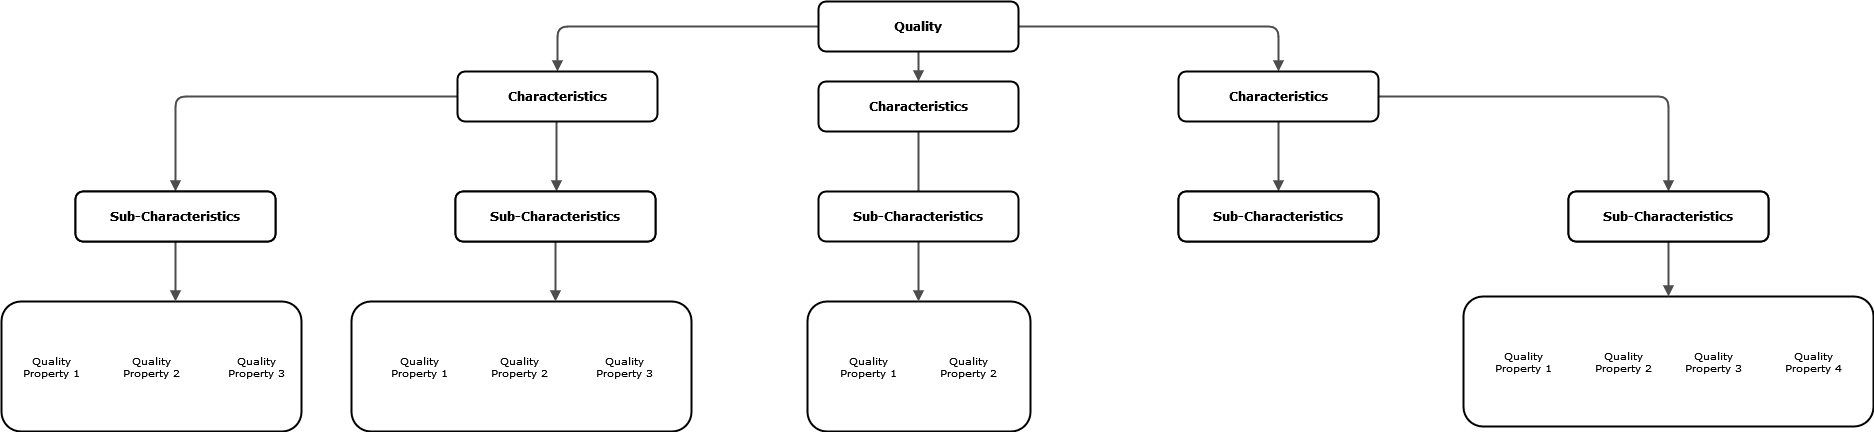

The diagram above was exported from draw.io. Its source (the exported page's mxGraphModel, read from the mxfile embedded in the PNG):
<mxGraphModel dx="1422" dy="780" grid="1" gridSize="10" guides="1" tooltips="1" connect="1" arrows="1" fold="1" page="1" pageScale="1" pageWidth="1100" pageHeight="850" background="none" math="0" shadow="0">
  <root>
    <mxCell id="0" />
    <mxCell id="1" parent="0" />
    <mxCell id="218ae93e1282097f-12" value="" style="whiteSpace=wrap;html=1;rounded=1;shadow=0;comic=0;strokeWidth=2;fontFamily=Verdana;align=center;fontSize=10;" parent="1" vertex="1">
      <mxGeometry x="70" y="440" width="300" height="130" as="geometry" />
    </mxCell>
    <mxCell id="218ae93e1282097f-19" value="" style="whiteSpace=wrap;html=1;rounded=1;shadow=0;comic=0;strokeWidth=2;fontFamily=Verdana;align=center;fontSize=10;" parent="1" vertex="1">
      <mxGeometry x="420" y="440" width="340" height="130" as="geometry" />
    </mxCell>
    <mxCell id="218ae93e1282097f-24" value="" style="whiteSpace=wrap;html=1;rounded=1;shadow=0;comic=0;strokeWidth=2;fontFamily=Verdana;align=center;fontSize=10;" parent="1" vertex="1">
      <mxGeometry x="876" y="440" width="223" height="130" as="geometry" />
    </mxCell>
    <mxCell id="218ae93e1282097f-34" value="" style="whiteSpace=wrap;html=1;rounded=1;shadow=0;comic=0;strokeWidth=2;fontFamily=Verdana;align=center;fontSize=10;" parent="1" vertex="1">
      <mxGeometry x="1532" y="435" width="410" height="130" as="geometry" />
    </mxCell>
    <mxCell id="218ae93e1282097f-42" value="" style="edgeStyle=orthogonalEdgeStyle;rounded=1;html=1;labelBackgroundColor=none;endArrow=block;endFill=1;strokeColor=#4D4D4D;strokeWidth=2;fontFamily=Verdana;fontSize=12;fontStyle=1" parent="1" source="6257edae8c83ed4a-1" target="6257edae8c83ed4a-12" edge="1">
      <mxGeometry relative="1" as="geometry" />
    </mxCell>
    <mxCell id="218ae93e1282097f-43" value="" style="edgeStyle=orthogonalEdgeStyle;rounded=1;html=1;labelBackgroundColor=none;endArrow=block;endFill=1;strokeColor=#4D4D4D;strokeWidth=2;fontFamily=Verdana;fontSize=12;fontStyle=1" parent="1" source="6257edae8c83ed4a-1" target="6257edae8c83ed4a-9" edge="1">
      <mxGeometry relative="1" as="geometry" />
    </mxCell>
    <mxCell id="218ae93e1282097f-44" value="" style="edgeStyle=orthogonalEdgeStyle;rounded=1;html=1;labelBackgroundColor=none;endArrow=block;endFill=1;strokeColor=#4D4D4D;strokeWidth=2;fontFamily=Verdana;fontSize=12;fontStyle=1" parent="1" source="6257edae8c83ed4a-1" target="218ae93e1282097f-2" edge="1">
      <mxGeometry relative="1" as="geometry" />
    </mxCell>
    <mxCell id="218ae93e1282097f-45" value="" style="edgeStyle=elbowEdgeStyle;rounded=1;html=1;labelBackgroundColor=none;endArrow=block;endFill=1;strokeColor=#4D4D4D;strokeWidth=2;fontFamily=Verdana;fontSize=12;fontStyle=1" parent="1" source="6257edae8c83ed4a-9" target="6257edae8c83ed4a-21" edge="1">
      <mxGeometry relative="1" as="geometry" />
    </mxCell>
    <mxCell id="218ae93e1282097f-46" value="" style="edgeStyle=orthogonalEdgeStyle;rounded=1;html=1;labelBackgroundColor=none;endArrow=block;endFill=1;strokeColor=#4D4D4D;strokeWidth=2;fontFamily=Verdana;fontSize=12;fontStyle=1" parent="1" source="6257edae8c83ed4a-9" target="218ae93e1282097f-8" edge="1">
      <mxGeometry relative="1" as="geometry" />
    </mxCell>
    <mxCell id="218ae93e1282097f-47" value="" style="edgeStyle=orthogonalEdgeStyle;rounded=1;html=1;labelBackgroundColor=none;endArrow=block;endFill=1;strokeColor=#4D4D4D;strokeWidth=2;fontFamily=Verdana;fontSize=12;fontStyle=1" parent="1" source="218ae93e1282097f-2" target="218ae93e1282097f-5" edge="1">
      <mxGeometry relative="1" as="geometry" />
    </mxCell>
    <mxCell id="218ae93e1282097f-48" value="" style="edgeStyle=orthogonalEdgeStyle;rounded=1;html=1;labelBackgroundColor=none;endArrow=block;endFill=1;strokeColor=#4D4D4D;strokeWidth=2;fontFamily=Verdana;fontSize=12;fontStyle=1" parent="1" source="218ae93e1282097f-2" edge="1">
      <mxGeometry relative="1" as="geometry">
        <mxPoint x="1347" y="330" as="targetPoint" />
      </mxGeometry>
    </mxCell>
    <mxCell id="218ae93e1282097f-49" value="" style="edgeStyle=elbowEdgeStyle;rounded=1;html=1;labelBackgroundColor=none;endArrow=block;endFill=1;strokeColor=#4D4D4D;strokeWidth=2;fontFamily=Verdana;fontSize=10;" parent="1" source="218ae93e1282097f-5" target="218ae93e1282097f-34" edge="1">
      <mxGeometry relative="1" as="geometry" />
    </mxCell>
    <mxCell id="218ae93e1282097f-51" value="" style="edgeStyle=elbowEdgeStyle;rounded=1;html=1;labelBackgroundColor=none;endArrow=block;endFill=1;strokeColor=#4D4D4D;strokeWidth=2;fontFamily=Verdana;fontSize=10;" parent="1" source="6257edae8c83ed4a-12" target="218ae93e1282097f-24" edge="1">
      <mxGeometry relative="1" as="geometry" />
    </mxCell>
    <mxCell id="218ae93e1282097f-52" value="" style="edgeStyle=elbowEdgeStyle;rounded=1;html=1;labelBackgroundColor=none;endArrow=block;endFill=1;strokeColor=#4D4D4D;strokeWidth=2;fontFamily=Verdana;fontSize=10;" parent="1" source="6257edae8c83ed4a-21" target="218ae93e1282097f-19" edge="1">
      <mxGeometry relative="1" as="geometry" />
    </mxCell>
    <mxCell id="218ae93e1282097f-53" value="" style="edgeStyle=elbowEdgeStyle;rounded=1;html=1;labelBackgroundColor=none;endArrow=block;endFill=1;strokeColor=#4D4D4D;strokeWidth=2;fontFamily=Verdana;fontSize=10;" parent="1" source="218ae93e1282097f-8" target="218ae93e1282097f-12" edge="1">
      <mxGeometry relative="1" as="geometry" />
    </mxCell>
    <mxCell id="218ae93e1282097f-55" value="Quality Property 1" style="text;html=1;strokeColor=none;fillColor=none;align=center;verticalAlign=middle;whiteSpace=wrap;rounded=1;shadow=0;comic=0;fontFamily=Verdana;fontSize=10;" parent="1" vertex="1">
      <mxGeometry x="75" y="492.5" width="90" height="25" as="geometry" />
    </mxCell>
    <mxCell id="218ae93e1282097f-8" value="&lt;span&gt;Name&lt;/span&gt;&lt;div&gt;&lt;span style=&quot;font-weight: normal&quot;&gt;Position&lt;/span&gt;&lt;/div&gt;" style="whiteSpace=wrap;html=1;rounded=1;shadow=0;comic=0;strokeWidth=2;fontFamily=Verdana;align=center;fontSize=12;fontStyle=1" parent="1" vertex="1">
      <mxGeometry x="144" y="330" width="200" height="50" as="geometry" />
    </mxCell>
    <mxCell id="6257edae8c83ed4a-9" value="Characteristics" style="whiteSpace=wrap;html=1;rounded=1;shadow=0;comic=0;strokeWidth=2;fontFamily=Verdana;align=center;fontSize=12;fontStyle=1" parent="1" vertex="1">
      <mxGeometry x="526" y="210" width="200" height="50" as="geometry" />
    </mxCell>
    <mxCell id="6257edae8c83ed4a-21" value="Name&lt;div&gt;&lt;span&gt;Position&lt;/span&gt;&lt;/div&gt;" style="whiteSpace=wrap;html=1;rounded=1;shadow=0;comic=0;strokeWidth=2;fontFamily=Verdana;align=center;fontSize=12;fontStyle=1" parent="1" vertex="1">
      <mxGeometry x="524" y="330" width="200" height="50" as="geometry" />
    </mxCell>
    <mxCell id="6257edae8c83ed4a-12" value="Characteristics" style="whiteSpace=wrap;html=1;rounded=1;shadow=0;comic=0;strokeWidth=2;fontFamily=Verdana;align=center;fontSize=12;fontStyle=1" parent="1" vertex="1">
      <mxGeometry x="887" y="220" width="200" height="50" as="geometry" />
    </mxCell>
    <mxCell id="6257edae8c83ed4a-1" value="Quality" style="whiteSpace=wrap;html=1;rounded=1;shadow=0;comic=0;strokeWidth=2;fontFamily=Verdana;align=center;fontSize=12;fontStyle=1" parent="1" vertex="1">
      <mxGeometry x="887" y="140" width="200" height="50" as="geometry" />
    </mxCell>
    <mxCell id="218ae93e1282097f-2" value="Characteristics" style="whiteSpace=wrap;html=1;rounded=1;shadow=0;comic=0;strokeWidth=2;fontFamily=Verdana;align=center;fontSize=12;fontStyle=1" parent="1" vertex="1">
      <mxGeometry x="1247" y="210" width="200" height="50" as="geometry" />
    </mxCell>
    <mxCell id="218ae93e1282097f-5" value="Name&lt;div&gt;&lt;span&gt;Position&lt;/span&gt;&lt;/div&gt;" style="whiteSpace=wrap;html=1;rounded=1;shadow=0;comic=0;strokeWidth=2;fontFamily=Verdana;align=center;fontSize=12;fontStyle=1" parent="1" vertex="1">
      <mxGeometry x="1637" y="330" width="200" height="50" as="geometry" />
    </mxCell>
    <mxCell id="cLy-BTU_W31ZCliYYPmh-1" value="Name&lt;div&gt;&lt;span&gt;Position&lt;/span&gt;&lt;/div&gt;" style="whiteSpace=wrap;html=1;rounded=1;shadow=0;comic=0;strokeWidth=2;fontFamily=Verdana;align=center;fontSize=12;fontStyle=1" vertex="1" parent="1">
      <mxGeometry x="1247" y="330" width="200" height="50" as="geometry" />
    </mxCell>
    <mxCell id="cLy-BTU_W31ZCliYYPmh-2" value="Sub-Characteristics" style="whiteSpace=wrap;html=1;rounded=1;shadow=0;comic=0;strokeWidth=2;fontFamily=Verdana;align=center;fontSize=12;fontStyle=1" vertex="1" parent="1">
      <mxGeometry x="887" y="330" width="200" height="50" as="geometry" />
    </mxCell>
    <mxCell id="cLy-BTU_W31ZCliYYPmh-3" value="Sub-Characteristics" style="whiteSpace=wrap;html=1;rounded=1;shadow=0;comic=0;strokeWidth=2;fontFamily=Verdana;align=center;fontSize=12;fontStyle=1" vertex="1" parent="1">
      <mxGeometry x="1247" y="330" width="200" height="50" as="geometry" />
    </mxCell>
    <mxCell id="cLy-BTU_W31ZCliYYPmh-4" value="Sub-Characteristics" style="whiteSpace=wrap;html=1;rounded=1;shadow=0;comic=0;strokeWidth=2;fontFamily=Verdana;align=center;fontSize=12;fontStyle=1" vertex="1" parent="1">
      <mxGeometry x="1637" y="330" width="200" height="50" as="geometry" />
    </mxCell>
    <mxCell id="cLy-BTU_W31ZCliYYPmh-5" value="Sub-Characteristics" style="whiteSpace=wrap;html=1;rounded=1;shadow=0;comic=0;strokeWidth=2;fontFamily=Verdana;align=center;fontSize=12;fontStyle=1" vertex="1" parent="1">
      <mxGeometry x="524" y="330" width="200" height="50" as="geometry" />
    </mxCell>
    <mxCell id="cLy-BTU_W31ZCliYYPmh-6" value="Sub-Characteristics" style="whiteSpace=wrap;html=1;rounded=1;shadow=0;comic=0;strokeWidth=2;fontFamily=Verdana;align=center;fontSize=12;fontStyle=1" vertex="1" parent="1">
      <mxGeometry x="144" y="330" width="200" height="50" as="geometry" />
    </mxCell>
    <mxCell id="cLy-BTU_W31ZCliYYPmh-7" value="Quality Property 2" style="text;html=1;strokeColor=none;fillColor=none;align=center;verticalAlign=middle;whiteSpace=wrap;rounded=1;shadow=0;comic=0;fontFamily=Verdana;fontSize=10;" vertex="1" parent="1">
      <mxGeometry x="175" y="492.5" width="90" height="25" as="geometry" />
    </mxCell>
    <mxCell id="cLy-BTU_W31ZCliYYPmh-8" value="Quality Property 3" style="text;html=1;strokeColor=none;fillColor=none;align=center;verticalAlign=middle;whiteSpace=wrap;rounded=1;shadow=0;comic=0;fontFamily=Verdana;fontSize=10;" vertex="1" parent="1">
      <mxGeometry x="280" y="492.5" width="90" height="25" as="geometry" />
    </mxCell>
    <mxCell id="cLy-BTU_W31ZCliYYPmh-10" value="Quality Property 1" style="text;html=1;strokeColor=none;fillColor=none;align=center;verticalAlign=middle;whiteSpace=wrap;rounded=1;shadow=0;comic=0;fontFamily=Verdana;fontSize=10;" vertex="1" parent="1">
      <mxGeometry x="442.5" y="492.5" width="90" height="25" as="geometry" />
    </mxCell>
    <mxCell id="cLy-BTU_W31ZCliYYPmh-11" value="Quality Property 2" style="text;html=1;strokeColor=none;fillColor=none;align=center;verticalAlign=middle;whiteSpace=wrap;rounded=1;shadow=0;comic=0;fontFamily=Verdana;fontSize=10;" vertex="1" parent="1">
      <mxGeometry x="542.5" y="492.5" width="90" height="25" as="geometry" />
    </mxCell>
    <mxCell id="cLy-BTU_W31ZCliYYPmh-12" value="Quality Property 3" style="text;html=1;strokeColor=none;fillColor=none;align=center;verticalAlign=middle;whiteSpace=wrap;rounded=1;shadow=0;comic=0;fontFamily=Verdana;fontSize=10;" vertex="1" parent="1">
      <mxGeometry x="647.5" y="492.5" width="90" height="25" as="geometry" />
    </mxCell>
    <mxCell id="cLy-BTU_W31ZCliYYPmh-13" value="Quality Property 1" style="text;html=1;strokeColor=none;fillColor=none;align=center;verticalAlign=middle;whiteSpace=wrap;rounded=1;shadow=0;comic=0;fontFamily=Verdana;fontSize=10;" vertex="1" parent="1">
      <mxGeometry x="892" y="492.5" width="90" height="25" as="geometry" />
    </mxCell>
    <mxCell id="cLy-BTU_W31ZCliYYPmh-14" value="Quality Property 2" style="text;html=1;strokeColor=none;fillColor=none;align=center;verticalAlign=middle;whiteSpace=wrap;rounded=1;shadow=0;comic=0;fontFamily=Verdana;fontSize=10;" vertex="1" parent="1">
      <mxGeometry x="992" y="492.5" width="90" height="25" as="geometry" />
    </mxCell>
    <mxCell id="cLy-BTU_W31ZCliYYPmh-16" value="Quality Property 1" style="text;html=1;strokeColor=none;fillColor=none;align=center;verticalAlign=middle;whiteSpace=wrap;rounded=1;shadow=0;comic=0;fontFamily=Verdana;fontSize=10;" vertex="1" parent="1">
      <mxGeometry x="1547" y="487.5" width="90" height="25" as="geometry" />
    </mxCell>
    <mxCell id="cLy-BTU_W31ZCliYYPmh-17" value="Quality Property 2" style="text;html=1;strokeColor=none;fillColor=none;align=center;verticalAlign=middle;whiteSpace=wrap;rounded=1;shadow=0;comic=0;fontFamily=Verdana;fontSize=10;" vertex="1" parent="1">
      <mxGeometry x="1647" y="487.5" width="90" height="25" as="geometry" />
    </mxCell>
    <mxCell id="cLy-BTU_W31ZCliYYPmh-18" value="Quality Property 3" style="text;html=1;strokeColor=none;fillColor=none;align=center;verticalAlign=middle;whiteSpace=wrap;rounded=1;shadow=0;comic=0;fontFamily=Verdana;fontSize=10;" vertex="1" parent="1">
      <mxGeometry x="1737" y="487.5" width="90" height="25" as="geometry" />
    </mxCell>
    <mxCell id="cLy-BTU_W31ZCliYYPmh-19" value="Quality Property 4" style="text;html=1;strokeColor=none;fillColor=none;align=center;verticalAlign=middle;whiteSpace=wrap;rounded=1;shadow=0;comic=0;fontFamily=Verdana;fontSize=10;" vertex="1" parent="1">
      <mxGeometry x="1837" y="487.5" width="90" height="25" as="geometry" />
    </mxCell>
  </root>
</mxGraphModel>